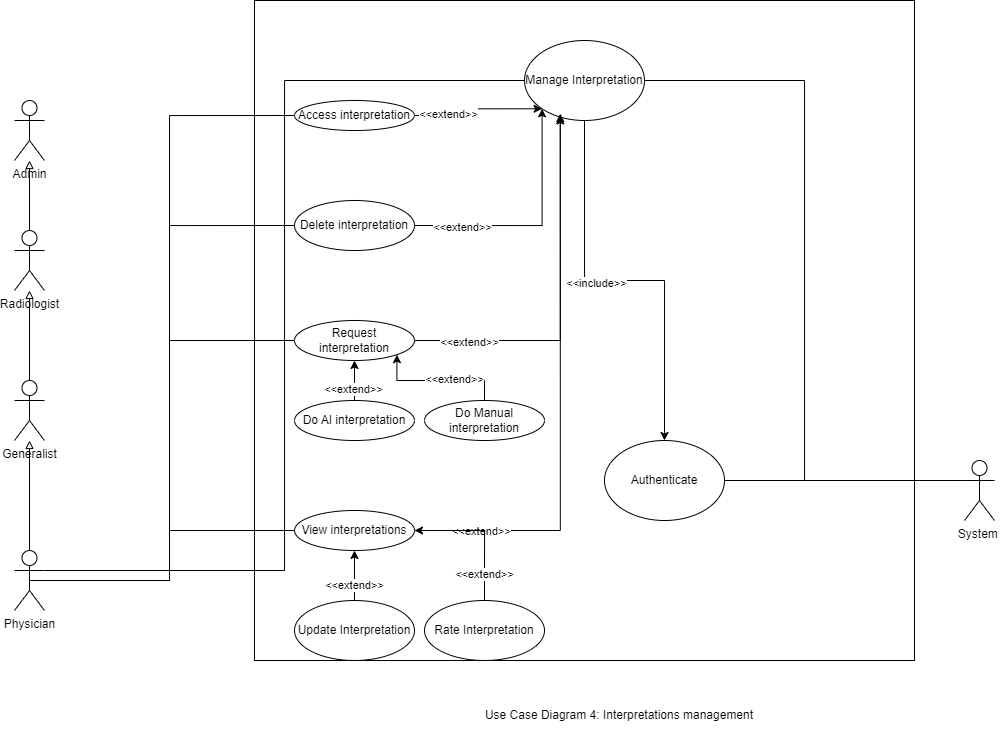

The diagram above was exported from draw.io. Its source (the exported page's mxGraphModel, read from the mxfile embedded in the PNG):
<mxGraphModel dx="1235" dy="614" grid="1" gridSize="10" guides="1" tooltips="1" connect="1" arrows="1" fold="1" page="1" pageScale="1" pageWidth="1169" pageHeight="826" background="none" math="0" shadow="0">
  <root>
    <mxCell id="0" />
    <mxCell id="1" parent="0" />
    <mxCell id="mie_pbGPaxeNMXSdJQv2-41" value="" style="whiteSpace=wrap;html=1;aspect=fixed;" vertex="1" parent="1">
      <mxGeometry x="280" y="150" width="660" height="660" as="geometry" />
    </mxCell>
    <mxCell id="mie_pbGPaxeNMXSdJQv2-57" style="edgeStyle=orthogonalEdgeStyle;rounded=0;orthogonalLoop=1;jettySize=auto;html=1;exitX=1;exitY=0.3333333333333333;exitDx=0;exitDy=0;exitPerimeter=0;entryX=0;entryY=0.5;entryDx=0;entryDy=0;endArrow=none;endFill=0;" edge="1" parent="1" source="mie_pbGPaxeNMXSdJQv2-42" target="mie_pbGPaxeNMXSdJQv2-54">
      <mxGeometry relative="1" as="geometry" />
    </mxCell>
    <mxCell id="mie_pbGPaxeNMXSdJQv2-83" style="edgeStyle=orthogonalEdgeStyle;rounded=0;orthogonalLoop=1;jettySize=auto;html=1;exitX=0.5;exitY=0.5;exitDx=0;exitDy=0;exitPerimeter=0;entryX=0;entryY=0.5;entryDx=0;entryDy=0;endArrow=none;endFill=0;" edge="1" parent="1" source="mie_pbGPaxeNMXSdJQv2-42" target="mie_pbGPaxeNMXSdJQv2-82">
      <mxGeometry relative="1" as="geometry" />
    </mxCell>
    <mxCell id="mie_pbGPaxeNMXSdJQv2-84" style="edgeStyle=orthogonalEdgeStyle;rounded=0;orthogonalLoop=1;jettySize=auto;html=1;exitX=0.5;exitY=0.5;exitDx=0;exitDy=0;exitPerimeter=0;entryX=0;entryY=0.5;entryDx=0;entryDy=0;endArrow=none;endFill=0;" edge="1" parent="1" source="mie_pbGPaxeNMXSdJQv2-42" target="mie_pbGPaxeNMXSdJQv2-79">
      <mxGeometry relative="1" as="geometry" />
    </mxCell>
    <mxCell id="mie_pbGPaxeNMXSdJQv2-85" style="edgeStyle=orthogonalEdgeStyle;rounded=0;orthogonalLoop=1;jettySize=auto;html=1;exitX=0.5;exitY=0.5;exitDx=0;exitDy=0;exitPerimeter=0;entryX=0;entryY=0.5;entryDx=0;entryDy=0;endArrow=none;endFill=0;" edge="1" parent="1" source="mie_pbGPaxeNMXSdJQv2-42" target="mie_pbGPaxeNMXSdJQv2-80">
      <mxGeometry relative="1" as="geometry" />
    </mxCell>
    <mxCell id="mie_pbGPaxeNMXSdJQv2-86" style="edgeStyle=orthogonalEdgeStyle;rounded=0;orthogonalLoop=1;jettySize=auto;html=1;exitX=0.5;exitY=0.5;exitDx=0;exitDy=0;exitPerimeter=0;entryX=0;entryY=0.5;entryDx=0;entryDy=0;endArrow=none;endFill=0;" edge="1" parent="1" source="mie_pbGPaxeNMXSdJQv2-42" target="mie_pbGPaxeNMXSdJQv2-81">
      <mxGeometry relative="1" as="geometry" />
    </mxCell>
    <mxCell id="mie_pbGPaxeNMXSdJQv2-104" style="edgeStyle=orthogonalEdgeStyle;rounded=0;orthogonalLoop=1;jettySize=auto;html=1;exitX=0.5;exitY=0;exitDx=0;exitDy=0;exitPerimeter=0;endArrow=block;endFill=0;" edge="1" parent="1" source="mie_pbGPaxeNMXSdJQv2-42" target="mie_pbGPaxeNMXSdJQv2-103">
      <mxGeometry relative="1" as="geometry" />
    </mxCell>
    <mxCell id="mie_pbGPaxeNMXSdJQv2-42" value="Physician" style="shape=umlActor;verticalLabelPosition=bottom;verticalAlign=top;html=1;outlineConnect=0;" vertex="1" parent="1">
      <mxGeometry x="40" y="700" width="30" height="60" as="geometry" />
    </mxCell>
    <mxCell id="mie_pbGPaxeNMXSdJQv2-48" value="Authenticate" style="ellipse;whiteSpace=wrap;html=1;" vertex="1" parent="1">
      <mxGeometry x="630" y="590" width="120" height="80" as="geometry" />
    </mxCell>
    <mxCell id="mie_pbGPaxeNMXSdJQv2-67" style="edgeStyle=orthogonalEdgeStyle;rounded=0;orthogonalLoop=1;jettySize=auto;html=1;exitX=0.5;exitY=1;exitDx=0;exitDy=0;" edge="1" parent="1" source="mie_pbGPaxeNMXSdJQv2-54" target="mie_pbGPaxeNMXSdJQv2-48">
      <mxGeometry relative="1" as="geometry" />
    </mxCell>
    <mxCell id="mie_pbGPaxeNMXSdJQv2-69" value="&amp;lt;&amp;lt;include&amp;gt;&amp;gt;" style="edgeLabel;html=1;align=center;verticalAlign=middle;resizable=0;points=[];" vertex="1" connectable="0" parent="mie_pbGPaxeNMXSdJQv2-67">
      <mxGeometry x="-0.1422" y="-2" relative="1" as="geometry">
        <mxPoint as="offset" />
      </mxGeometry>
    </mxCell>
    <mxCell id="mie_pbGPaxeNMXSdJQv2-54" value="Manage Interpretation" style="ellipse;whiteSpace=wrap;html=1;" vertex="1" parent="1">
      <mxGeometry x="550" y="190" width="120" height="80" as="geometry" />
    </mxCell>
    <mxCell id="mie_pbGPaxeNMXSdJQv2-95" style="edgeStyle=orthogonalEdgeStyle;rounded=0;orthogonalLoop=1;jettySize=auto;html=1;exitX=0;exitY=0.3333333333333333;exitDx=0;exitDy=0;exitPerimeter=0;endArrow=none;endFill=0;" edge="1" parent="1" source="mie_pbGPaxeNMXSdJQv2-75" target="mie_pbGPaxeNMXSdJQv2-48">
      <mxGeometry relative="1" as="geometry" />
    </mxCell>
    <mxCell id="mie_pbGPaxeNMXSdJQv2-96" style="edgeStyle=orthogonalEdgeStyle;rounded=0;orthogonalLoop=1;jettySize=auto;html=1;exitX=0;exitY=0.3333333333333333;exitDx=0;exitDy=0;exitPerimeter=0;entryX=1;entryY=0.5;entryDx=0;entryDy=0;endArrow=none;endFill=0;" edge="1" parent="1" source="mie_pbGPaxeNMXSdJQv2-75" target="mie_pbGPaxeNMXSdJQv2-54">
      <mxGeometry relative="1" as="geometry" />
    </mxCell>
    <mxCell id="mie_pbGPaxeNMXSdJQv2-75" value="System&amp;nbsp;" style="shape=umlActor;verticalLabelPosition=bottom;verticalAlign=top;html=1;outlineConnect=0;" vertex="1" parent="1">
      <mxGeometry x="990" y="610" width="30" height="60" as="geometry" />
    </mxCell>
    <mxCell id="mie_pbGPaxeNMXSdJQv2-78" value="Use Case Diagram 4: Interpretations management" style="text;html=1;align=center;verticalAlign=middle;whiteSpace=wrap;rounded=0;" vertex="1" parent="1">
      <mxGeometry x="505" y="850" width="280" height="30" as="geometry" />
    </mxCell>
    <mxCell id="mie_pbGPaxeNMXSdJQv2-88" style="edgeStyle=orthogonalEdgeStyle;rounded=0;orthogonalLoop=1;jettySize=auto;html=1;exitX=1;exitY=0.5;exitDx=0;exitDy=0;entryX=0;entryY=1;entryDx=0;entryDy=0;" edge="1" parent="1" source="mie_pbGPaxeNMXSdJQv2-79" target="mie_pbGPaxeNMXSdJQv2-54">
      <mxGeometry relative="1" as="geometry" />
    </mxCell>
    <mxCell id="mie_pbGPaxeNMXSdJQv2-93" value="&amp;lt;&amp;lt;extend&amp;gt;&amp;gt;" style="edgeLabel;html=1;align=center;verticalAlign=middle;resizable=0;points=[];" vertex="1" connectable="0" parent="mie_pbGPaxeNMXSdJQv2-88">
      <mxGeometry x="-0.6077" y="-1" relative="1" as="geometry">
        <mxPoint x="-1" as="offset" />
      </mxGeometry>
    </mxCell>
    <mxCell id="mie_pbGPaxeNMXSdJQv2-79" value="Delete interpretation" style="ellipse;whiteSpace=wrap;html=1;" vertex="1" parent="1">
      <mxGeometry x="320" y="350" width="120" height="50" as="geometry" />
    </mxCell>
    <mxCell id="mie_pbGPaxeNMXSdJQv2-80" value="Request interpretation" style="ellipse;whiteSpace=wrap;html=1;" vertex="1" parent="1">
      <mxGeometry x="320" y="470" width="120" height="40" as="geometry" />
    </mxCell>
    <mxCell id="mie_pbGPaxeNMXSdJQv2-81" value="View interpretations" style="ellipse;whiteSpace=wrap;html=1;" vertex="1" parent="1">
      <mxGeometry x="320" y="660" width="120" height="40" as="geometry" />
    </mxCell>
    <mxCell id="mie_pbGPaxeNMXSdJQv2-87" style="edgeStyle=orthogonalEdgeStyle;rounded=0;orthogonalLoop=1;jettySize=auto;html=1;exitX=1;exitY=0.5;exitDx=0;exitDy=0;entryX=0;entryY=1;entryDx=0;entryDy=0;" edge="1" parent="1" source="mie_pbGPaxeNMXSdJQv2-82" target="mie_pbGPaxeNMXSdJQv2-54">
      <mxGeometry relative="1" as="geometry" />
    </mxCell>
    <mxCell id="mie_pbGPaxeNMXSdJQv2-94" value="&amp;lt;&amp;lt;extend&amp;gt;&amp;gt;" style="edgeLabel;html=1;align=center;verticalAlign=middle;resizable=0;points=[];" vertex="1" connectable="0" parent="mie_pbGPaxeNMXSdJQv2-87">
      <mxGeometry x="-0.487" y="2" relative="1" as="geometry">
        <mxPoint x="-1" as="offset" />
      </mxGeometry>
    </mxCell>
    <mxCell id="mie_pbGPaxeNMXSdJQv2-82" value="Access interpretation" style="ellipse;whiteSpace=wrap;html=1;" vertex="1" parent="1">
      <mxGeometry x="320" y="250" width="120" height="30" as="geometry" />
    </mxCell>
    <mxCell id="mie_pbGPaxeNMXSdJQv2-89" style="edgeStyle=orthogonalEdgeStyle;rounded=0;orthogonalLoop=1;jettySize=auto;html=1;exitX=1;exitY=0.5;exitDx=0;exitDy=0;entryX=0.298;entryY=0.943;entryDx=0;entryDy=0;entryPerimeter=0;" edge="1" parent="1" source="mie_pbGPaxeNMXSdJQv2-80" target="mie_pbGPaxeNMXSdJQv2-54">
      <mxGeometry relative="1" as="geometry" />
    </mxCell>
    <mxCell id="mie_pbGPaxeNMXSdJQv2-92" value="&amp;lt;&amp;lt;extend&amp;gt;&amp;gt;" style="edgeLabel;html=1;align=center;verticalAlign=middle;resizable=0;points=[];" vertex="1" connectable="0" parent="mie_pbGPaxeNMXSdJQv2-89">
      <mxGeometry x="-0.7029" y="-1" relative="1" as="geometry">
        <mxPoint x="-1" as="offset" />
      </mxGeometry>
    </mxCell>
    <mxCell id="mie_pbGPaxeNMXSdJQv2-90" style="edgeStyle=orthogonalEdgeStyle;rounded=0;orthogonalLoop=1;jettySize=auto;html=1;exitX=1;exitY=0.5;exitDx=0;exitDy=0;entryX=0.298;entryY=0.914;entryDx=0;entryDy=0;entryPerimeter=0;" edge="1" parent="1" source="mie_pbGPaxeNMXSdJQv2-81" target="mie_pbGPaxeNMXSdJQv2-54">
      <mxGeometry relative="1" as="geometry" />
    </mxCell>
    <mxCell id="mie_pbGPaxeNMXSdJQv2-91" value="&amp;lt;&amp;lt;extend&amp;gt;&amp;gt;" style="edgeLabel;html=1;align=center;verticalAlign=middle;resizable=0;points=[];" vertex="1" connectable="0" parent="mie_pbGPaxeNMXSdJQv2-90">
      <mxGeometry x="-0.7636" relative="1" as="geometry">
        <mxPoint x="-1" as="offset" />
      </mxGeometry>
    </mxCell>
    <mxCell id="mie_pbGPaxeNMXSdJQv2-107" style="edgeStyle=orthogonalEdgeStyle;rounded=0;orthogonalLoop=1;jettySize=auto;html=1;exitX=0.5;exitY=0;exitDx=0;exitDy=0;exitPerimeter=0;endArrow=block;endFill=0;" edge="1" parent="1" source="mie_pbGPaxeNMXSdJQv2-103" target="mie_pbGPaxeNMXSdJQv2-105">
      <mxGeometry relative="1" as="geometry" />
    </mxCell>
    <mxCell id="mie_pbGPaxeNMXSdJQv2-103" value="Generalist" style="shape=umlActor;verticalLabelPosition=bottom;verticalAlign=top;html=1;outlineConnect=0;" vertex="1" parent="1">
      <mxGeometry x="40" y="530" width="30" height="60" as="geometry" />
    </mxCell>
    <mxCell id="mie_pbGPaxeNMXSdJQv2-109" style="edgeStyle=orthogonalEdgeStyle;rounded=0;orthogonalLoop=1;jettySize=auto;html=1;exitX=0.5;exitY=0;exitDx=0;exitDy=0;exitPerimeter=0;endArrow=block;endFill=0;" edge="1" parent="1" source="mie_pbGPaxeNMXSdJQv2-105" target="mie_pbGPaxeNMXSdJQv2-108">
      <mxGeometry relative="1" as="geometry" />
    </mxCell>
    <mxCell id="mie_pbGPaxeNMXSdJQv2-105" value="Radiologist" style="shape=umlActor;verticalLabelPosition=bottom;verticalAlign=top;html=1;outlineConnect=0;" vertex="1" parent="1">
      <mxGeometry x="40" y="380" width="30" height="60" as="geometry" />
    </mxCell>
    <mxCell id="mie_pbGPaxeNMXSdJQv2-108" value="Admin" style="shape=umlActor;verticalLabelPosition=bottom;verticalAlign=top;html=1;outlineConnect=0;" vertex="1" parent="1">
      <mxGeometry x="40" y="250" width="30" height="60" as="geometry" />
    </mxCell>
    <mxCell id="mie_pbGPaxeNMXSdJQv2-113" style="edgeStyle=orthogonalEdgeStyle;rounded=0;orthogonalLoop=1;jettySize=auto;html=1;exitX=0.5;exitY=0;exitDx=0;exitDy=0;entryX=1;entryY=0.5;entryDx=0;entryDy=0;" edge="1" parent="1" source="mie_pbGPaxeNMXSdJQv2-110" target="mie_pbGPaxeNMXSdJQv2-81">
      <mxGeometry relative="1" as="geometry" />
    </mxCell>
    <mxCell id="mie_pbGPaxeNMXSdJQv2-114" value="&amp;lt;&amp;lt;extend&amp;gt;&amp;gt;" style="edgeLabel;html=1;align=center;verticalAlign=middle;resizable=0;points=[];" vertex="1" connectable="0" parent="mie_pbGPaxeNMXSdJQv2-113">
      <mxGeometry x="-0.6119" y="1" relative="1" as="geometry">
        <mxPoint as="offset" />
      </mxGeometry>
    </mxCell>
    <mxCell id="mie_pbGPaxeNMXSdJQv2-110" value="Rate Interpretation" style="ellipse;whiteSpace=wrap;html=1;" vertex="1" parent="1">
      <mxGeometry x="450" y="750" width="120" height="60" as="geometry" />
    </mxCell>
    <mxCell id="mie_pbGPaxeNMXSdJQv2-112" style="edgeStyle=orthogonalEdgeStyle;rounded=0;orthogonalLoop=1;jettySize=auto;html=1;exitX=0.5;exitY=0;exitDx=0;exitDy=0;" edge="1" parent="1" source="mie_pbGPaxeNMXSdJQv2-111" target="mie_pbGPaxeNMXSdJQv2-81">
      <mxGeometry relative="1" as="geometry" />
    </mxCell>
    <mxCell id="mie_pbGPaxeNMXSdJQv2-115" value="&amp;lt;&amp;lt;extend&amp;gt;&amp;gt;" style="edgeLabel;html=1;align=center;verticalAlign=middle;resizable=0;points=[];" vertex="1" connectable="0" parent="mie_pbGPaxeNMXSdJQv2-112">
      <mxGeometry x="-0.3694" y="1" relative="1" as="geometry">
        <mxPoint as="offset" />
      </mxGeometry>
    </mxCell>
    <mxCell id="mie_pbGPaxeNMXSdJQv2-111" value="Update Interpretation" style="ellipse;whiteSpace=wrap;html=1;" vertex="1" parent="1">
      <mxGeometry x="320" y="750" width="120" height="60" as="geometry" />
    </mxCell>
    <mxCell id="mie_pbGPaxeNMXSdJQv2-119" style="edgeStyle=orthogonalEdgeStyle;rounded=0;orthogonalLoop=1;jettySize=auto;html=1;exitX=0.5;exitY=0;exitDx=0;exitDy=0;entryX=0.5;entryY=1;entryDx=0;entryDy=0;" edge="1" parent="1" source="mie_pbGPaxeNMXSdJQv2-116" target="mie_pbGPaxeNMXSdJQv2-80">
      <mxGeometry relative="1" as="geometry" />
    </mxCell>
    <mxCell id="mie_pbGPaxeNMXSdJQv2-121" value="&amp;lt;&amp;lt;extend&amp;gt;&amp;gt;" style="edgeLabel;html=1;align=center;verticalAlign=middle;resizable=0;points=[];" vertex="1" connectable="0" parent="mie_pbGPaxeNMXSdJQv2-119">
      <mxGeometry x="-0.4118" y="2" relative="1" as="geometry">
        <mxPoint as="offset" />
      </mxGeometry>
    </mxCell>
    <mxCell id="mie_pbGPaxeNMXSdJQv2-116" value="Do AI interpretation" style="ellipse;whiteSpace=wrap;html=1;" vertex="1" parent="1">
      <mxGeometry x="320" y="550" width="120" height="40" as="geometry" />
    </mxCell>
    <mxCell id="mie_pbGPaxeNMXSdJQv2-120" style="edgeStyle=orthogonalEdgeStyle;rounded=0;orthogonalLoop=1;jettySize=auto;html=1;exitX=0.5;exitY=0;exitDx=0;exitDy=0;entryX=1;entryY=1;entryDx=0;entryDy=0;" edge="1" parent="1" source="mie_pbGPaxeNMXSdJQv2-118" target="mie_pbGPaxeNMXSdJQv2-80">
      <mxGeometry relative="1" as="geometry" />
    </mxCell>
    <mxCell id="mie_pbGPaxeNMXSdJQv2-122" value="&amp;lt;&amp;lt;extend&amp;gt;&amp;gt;" style="edgeLabel;html=1;align=center;verticalAlign=middle;resizable=0;points=[];" vertex="1" connectable="0" parent="mie_pbGPaxeNMXSdJQv2-120">
      <mxGeometry x="-0.2404" y="-2" relative="1" as="geometry">
        <mxPoint as="offset" />
      </mxGeometry>
    </mxCell>
    <mxCell id="mie_pbGPaxeNMXSdJQv2-118" value="Do Manual interpretation" style="ellipse;whiteSpace=wrap;html=1;" vertex="1" parent="1">
      <mxGeometry x="450" y="550" width="120" height="40" as="geometry" />
    </mxCell>
  </root>
</mxGraphModel>